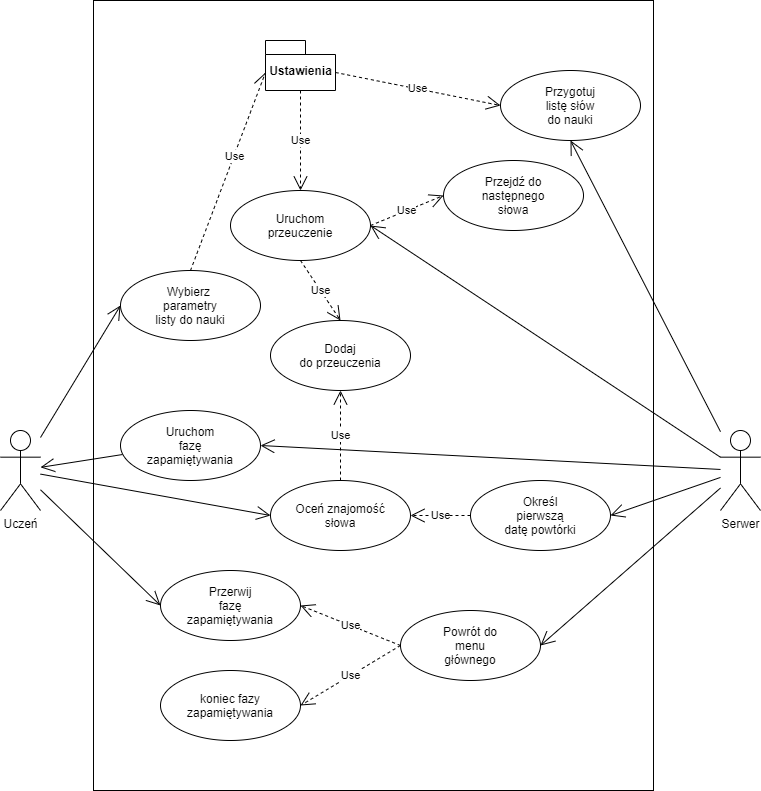

The diagram above was exported from draw.io. Its source (the exported page's mxGraphModel, read from the mxfile embedded in the PNG):
<mxGraphModel dx="1332" dy="487" grid="1" gridSize="10" guides="1" tooltips="1" connect="1" arrows="1" fold="1" page="1" pageScale="1" pageWidth="827" pageHeight="1169" math="0" shadow="0">
  <root>
    <mxCell id="aU_vlMBCYSC6zDPl-il_-0" />
    <mxCell id="aU_vlMBCYSC6zDPl-il_-1" parent="aU_vlMBCYSC6zDPl-il_-0" />
    <mxCell id="94nbzxm38M9GBcV-7xfs-0" value="" style="rounded=0;whiteSpace=wrap;html=1;" parent="aU_vlMBCYSC6zDPl-il_-1" vertex="1">
      <mxGeometry x="133" y="170" width="560" height="790" as="geometry" />
    </mxCell>
    <mxCell id="94nbzxm38M9GBcV-7xfs-1" value="Serwer" style="shape=umlActor;verticalLabelPosition=bottom;labelBackgroundColor=#ffffff;verticalAlign=top;html=1;outlineConnect=0;" parent="aU_vlMBCYSC6zDPl-il_-1" vertex="1">
      <mxGeometry x="760" y="600" width="40" height="80" as="geometry" />
    </mxCell>
    <mxCell id="94nbzxm38M9GBcV-7xfs-3" value="Uczeń" style="shape=umlActor;verticalLabelPosition=bottom;labelBackgroundColor=#ffffff;verticalAlign=top;html=1;outlineConnect=0;" parent="aU_vlMBCYSC6zDPl-il_-1" vertex="1">
      <mxGeometry x="40" y="600" width="40" height="80" as="geometry" />
    </mxCell>
    <mxCell id="94nbzxm38M9GBcV-7xfs-20" value="Use" style="endArrow=open;endSize=12;dashed=1;html=1;entryX=0;entryY=0.5;entryDx=0;entryDy=0;exitX=1;exitY=0.5;exitDx=0;exitDy=0;" parent="aU_vlMBCYSC6zDPl-il_-1" source="rySDxTZTUPB_pgaAeKqn-1" target="rySDxTZTUPB_pgaAeKqn-5" edge="1">
      <mxGeometry width="160" relative="1" as="geometry">
        <mxPoint x="326.99417346428004" y="680.5484246873273" as="sourcePoint" />
        <mxPoint x="412.98" y="680" as="targetPoint" />
      </mxGeometry>
    </mxCell>
    <mxCell id="94nbzxm38M9GBcV-7xfs-21" value="Use" style="endArrow=open;endSize=12;dashed=1;html=1;exitX=0.5;exitY=0;exitDx=0;exitDy=0;entryX=0;entryY=0;entryDx=0;entryDy=32;entryPerimeter=0;" parent="aU_vlMBCYSC6zDPl-il_-1" source="rySDxTZTUPB_pgaAeKqn-0" target="pa_zYSt84I8XtoK1rzpX-0" edge="1">
      <mxGeometry x="0.1505" y="-1" width="160" relative="1" as="geometry">
        <mxPoint x="343" y="470" as="sourcePoint" />
        <mxPoint x="426" y="520" as="targetPoint" />
        <mxPoint as="offset" />
      </mxGeometry>
    </mxCell>
    <mxCell id="94nbzxm38M9GBcV-7xfs-28" value="" style="endArrow=open;endFill=1;endSize=12;html=1;entryX=0;entryY=0.5;entryDx=0;entryDy=0;" parent="aU_vlMBCYSC6zDPl-il_-1" source="94nbzxm38M9GBcV-7xfs-3" target="rySDxTZTUPB_pgaAeKqn-0" edge="1">
      <mxGeometry width="160" relative="1" as="geometry">
        <mxPoint x="80" y="560" as="sourcePoint" />
        <mxPoint x="371" y="621" as="targetPoint" />
      </mxGeometry>
    </mxCell>
    <mxCell id="94nbzxm38M9GBcV-7xfs-37" value="" style="endArrow=open;endFill=1;endSize=12;html=1;entryX=1;entryY=0.5;entryDx=0;entryDy=0;" parent="aU_vlMBCYSC6zDPl-il_-1" source="94nbzxm38M9GBcV-7xfs-1" target="rySDxTZTUPB_pgaAeKqn-2" edge="1">
      <mxGeometry width="160" relative="1" as="geometry">
        <mxPoint x="730" y="670" as="sourcePoint" />
        <mxPoint x="449" y="621" as="targetPoint" />
      </mxGeometry>
    </mxCell>
    <mxCell id="94nbzxm38M9GBcV-7xfs-38" value="" style="endArrow=open;endFill=1;endSize=12;html=1;entryX=1;entryY=0.5;entryDx=0;entryDy=0;" parent="aU_vlMBCYSC6zDPl-il_-1" source="94nbzxm38M9GBcV-7xfs-1" target="pa_zYSt84I8XtoK1rzpX-3" edge="1">
      <mxGeometry width="160" relative="1" as="geometry">
        <mxPoint x="720" y="720" as="sourcePoint" />
        <mxPoint x="449" y="747" as="targetPoint" />
      </mxGeometry>
    </mxCell>
    <mxCell id="94nbzxm38M9GBcV-7xfs-39" value="" style="endArrow=open;endFill=1;endSize=12;html=1;entryX=1;entryY=0.5;entryDx=0;entryDy=0;" parent="aU_vlMBCYSC6zDPl-il_-1" source="94nbzxm38M9GBcV-7xfs-1" target="pa_zYSt84I8XtoK1rzpX-10" edge="1">
      <mxGeometry width="160" relative="1" as="geometry">
        <mxPoint x="740" y="740" as="sourcePoint" />
        <mxPoint x="452" y="847" as="targetPoint" />
      </mxGeometry>
    </mxCell>
    <mxCell id="rySDxTZTUPB_pgaAeKqn-0" value="Wybierz&amp;nbsp;&lt;br&gt;parametry&lt;br&gt;listy do nauki" style="ellipse;whiteSpace=wrap;html=1;" parent="aU_vlMBCYSC6zDPl-il_-1" vertex="1">
      <mxGeometry x="160" y="440" width="140" height="70" as="geometry" />
    </mxCell>
    <mxCell id="rySDxTZTUPB_pgaAeKqn-1" value="Uruchom&lt;br&gt;przeuczenie" style="ellipse;whiteSpace=wrap;html=1;" parent="aU_vlMBCYSC6zDPl-il_-1" vertex="1">
      <mxGeometry x="270" y="360" width="140" height="70" as="geometry" />
    </mxCell>
    <mxCell id="rySDxTZTUPB_pgaAeKqn-2" value="Uruchom&lt;br&gt;fazę&lt;br&gt;zapamiętywania" style="ellipse;whiteSpace=wrap;html=1;" parent="aU_vlMBCYSC6zDPl-il_-1" vertex="1">
      <mxGeometry x="160" y="580" width="140" height="70" as="geometry" />
    </mxCell>
    <mxCell id="rySDxTZTUPB_pgaAeKqn-3" value="Oceń znajomość&lt;br&gt;słowa" style="ellipse;whiteSpace=wrap;html=1;" parent="aU_vlMBCYSC6zDPl-il_-1" vertex="1">
      <mxGeometry x="310" y="650" width="140" height="70" as="geometry" />
    </mxCell>
    <mxCell id="rySDxTZTUPB_pgaAeKqn-5" value="Przejdź do&lt;br&gt;następnego&lt;br&gt;słowa" style="ellipse;whiteSpace=wrap;html=1;" parent="aU_vlMBCYSC6zDPl-il_-1" vertex="1">
      <mxGeometry x="483" y="330" width="140" height="70" as="geometry" />
    </mxCell>
    <mxCell id="pa_zYSt84I8XtoK1rzpX-0" value="Ustawienia" style="shape=folder;fontStyle=1;spacingTop=10;tabWidth=40;tabHeight=14;tabPosition=left;html=1;" parent="aU_vlMBCYSC6zDPl-il_-1" vertex="1">
      <mxGeometry x="305" y="210" width="70" height="50" as="geometry" />
    </mxCell>
    <mxCell id="pa_zYSt84I8XtoK1rzpX-1" value="" style="endArrow=open;endFill=1;endSize=12;html=1;exitX=0.014;exitY=0.629;exitDx=0;exitDy=0;exitPerimeter=0;" parent="aU_vlMBCYSC6zDPl-il_-1" source="rySDxTZTUPB_pgaAeKqn-2" target="94nbzxm38M9GBcV-7xfs-3" edge="1">
      <mxGeometry width="160" relative="1" as="geometry">
        <mxPoint x="210" y="690" as="sourcePoint" />
        <mxPoint x="100" y="590" as="targetPoint" />
      </mxGeometry>
    </mxCell>
    <mxCell id="pa_zYSt84I8XtoK1rzpX-2" value="" style="endArrow=open;endFill=1;endSize=12;html=1;entryX=0;entryY=0.5;entryDx=0;entryDy=0;" parent="aU_vlMBCYSC6zDPl-il_-1" source="94nbzxm38M9GBcV-7xfs-3" target="rySDxTZTUPB_pgaAeKqn-3" edge="1">
      <mxGeometry width="160" relative="1" as="geometry">
        <mxPoint x="100" y="730" as="sourcePoint" />
        <mxPoint x="260" y="760" as="targetPoint" />
      </mxGeometry>
    </mxCell>
    <mxCell id="pa_zYSt84I8XtoK1rzpX-3" value="Określ&lt;br&gt;pierwszą&lt;br&gt;datę powtórki" style="ellipse;whiteSpace=wrap;html=1;" parent="aU_vlMBCYSC6zDPl-il_-1" vertex="1">
      <mxGeometry x="510" y="650" width="140" height="70" as="geometry" />
    </mxCell>
    <mxCell id="pa_zYSt84I8XtoK1rzpX-4" value="Use" style="endArrow=open;endSize=12;dashed=1;html=1;exitX=0;exitY=0.5;exitDx=0;exitDy=0;entryX=1;entryY=0.5;entryDx=0;entryDy=0;" parent="aU_vlMBCYSC6zDPl-il_-1" source="pa_zYSt84I8XtoK1rzpX-3" target="rySDxTZTUPB_pgaAeKqn-3" edge="1">
      <mxGeometry width="160" relative="1" as="geometry">
        <mxPoint x="323" y="730" as="sourcePoint" />
        <mxPoint x="483" y="730" as="targetPoint" />
      </mxGeometry>
    </mxCell>
    <mxCell id="pa_zYSt84I8XtoK1rzpX-5" value="Przygotuj&lt;br&gt;listę słów&lt;br&gt;do nauki" style="ellipse;whiteSpace=wrap;html=1;" parent="aU_vlMBCYSC6zDPl-il_-1" vertex="1">
      <mxGeometry x="540" y="240" width="140" height="70" as="geometry" />
    </mxCell>
    <mxCell id="pa_zYSt84I8XtoK1rzpX-6" value="" style="endArrow=open;endFill=1;endSize=12;html=1;entryX=0.5;entryY=1;entryDx=0;entryDy=0;" parent="aU_vlMBCYSC6zDPl-il_-1" source="94nbzxm38M9GBcV-7xfs-1" target="pa_zYSt84I8XtoK1rzpX-5" edge="1">
      <mxGeometry width="160" relative="1" as="geometry">
        <mxPoint x="750" y="580" as="sourcePoint" />
        <mxPoint x="790" y="490" as="targetPoint" />
      </mxGeometry>
    </mxCell>
    <mxCell id="pa_zYSt84I8XtoK1rzpX-7" value="Use" style="endArrow=open;endSize=12;dashed=1;html=1;exitX=0;exitY=0;exitDx=70;exitDy=32;exitPerimeter=0;entryX=0;entryY=0.5;entryDx=0;entryDy=0;" parent="aU_vlMBCYSC6zDPl-il_-1" source="pa_zYSt84I8XtoK1rzpX-0" target="pa_zYSt84I8XtoK1rzpX-5" edge="1">
      <mxGeometry width="160" relative="1" as="geometry">
        <mxPoint x="420" y="410" as="sourcePoint" />
        <mxPoint x="580" y="410" as="targetPoint" />
      </mxGeometry>
    </mxCell>
    <mxCell id="pa_zYSt84I8XtoK1rzpX-8" value="Przerwij&lt;br&gt;fazę&lt;br&gt;zapamiętywania" style="ellipse;whiteSpace=wrap;html=1;" parent="aU_vlMBCYSC6zDPl-il_-1" vertex="1">
      <mxGeometry x="200" y="740" width="140" height="70" as="geometry" />
    </mxCell>
    <mxCell id="pa_zYSt84I8XtoK1rzpX-9" value="" style="endArrow=open;endFill=1;endSize=12;html=1;entryX=0;entryY=0.5;entryDx=0;entryDy=0;" parent="aU_vlMBCYSC6zDPl-il_-1" source="94nbzxm38M9GBcV-7xfs-3" target="pa_zYSt84I8XtoK1rzpX-8" edge="1">
      <mxGeometry width="160" relative="1" as="geometry">
        <mxPoint x="80" y="760" as="sourcePoint" />
        <mxPoint x="190" y="730" as="targetPoint" />
      </mxGeometry>
    </mxCell>
    <mxCell id="pa_zYSt84I8XtoK1rzpX-10" value="Powrót do&lt;br&gt;menu&lt;br&gt;głównego" style="ellipse;whiteSpace=wrap;html=1;" parent="aU_vlMBCYSC6zDPl-il_-1" vertex="1">
      <mxGeometry x="440" y="780" width="140" height="70" as="geometry" />
    </mxCell>
    <mxCell id="pa_zYSt84I8XtoK1rzpX-11" value="Use" style="endArrow=open;endSize=12;dashed=1;html=1;exitX=0;exitY=0.5;exitDx=0;exitDy=0;entryX=1;entryY=0.5;entryDx=0;entryDy=0;" parent="aU_vlMBCYSC6zDPl-il_-1" source="pa_zYSt84I8XtoK1rzpX-10" target="pa_zYSt84I8XtoK1rzpX-8" edge="1">
      <mxGeometry width="160" relative="1" as="geometry">
        <mxPoint x="300" y="830" as="sourcePoint" />
        <mxPoint x="460" y="830" as="targetPoint" />
      </mxGeometry>
    </mxCell>
    <mxCell id="pa_zYSt84I8XtoK1rzpX-12" value="koniec fazy&lt;br&gt;zapamiętywania" style="ellipse;whiteSpace=wrap;html=1;" parent="aU_vlMBCYSC6zDPl-il_-1" vertex="1">
      <mxGeometry x="200" y="840" width="140" height="70" as="geometry" />
    </mxCell>
    <mxCell id="pa_zYSt84I8XtoK1rzpX-13" value="Use" style="endArrow=open;endSize=12;dashed=1;html=1;exitX=0;exitY=0.5;exitDx=0;exitDy=0;entryX=1;entryY=0.5;entryDx=0;entryDy=0;" parent="aU_vlMBCYSC6zDPl-il_-1" source="pa_zYSt84I8XtoK1rzpX-10" target="pa_zYSt84I8XtoK1rzpX-12" edge="1">
      <mxGeometry width="160" relative="1" as="geometry">
        <mxPoint x="400" y="850" as="sourcePoint" />
        <mxPoint x="560" y="850" as="targetPoint" />
      </mxGeometry>
    </mxCell>
    <mxCell id="aMq3I5A4wwUrJo_AbjFM-0" value="Dodaj&lt;br&gt;do przeuczenia" style="ellipse;whiteSpace=wrap;html=1;" parent="aU_vlMBCYSC6zDPl-il_-1" vertex="1">
      <mxGeometry x="310" y="490" width="140" height="70" as="geometry" />
    </mxCell>
    <mxCell id="aMq3I5A4wwUrJo_AbjFM-1" value="" style="endArrow=open;endFill=1;endSize=12;html=1;entryX=1;entryY=0.5;entryDx=0;entryDy=0;" parent="aU_vlMBCYSC6zDPl-il_-1" source="94nbzxm38M9GBcV-7xfs-1" target="rySDxTZTUPB_pgaAeKqn-1" edge="1">
      <mxGeometry width="160" relative="1" as="geometry">
        <mxPoint x="730" y="640" as="sourcePoint" />
        <mxPoint x="340.0000000000018" y="604.9999999999999" as="targetPoint" />
      </mxGeometry>
    </mxCell>
    <mxCell id="aMq3I5A4wwUrJo_AbjFM-2" value="Use" style="endArrow=open;endSize=12;dashed=1;html=1;entryX=0.5;entryY=0;entryDx=0;entryDy=0;exitX=0.5;exitY=1;exitDx=0;exitDy=0;" parent="aU_vlMBCYSC6zDPl-il_-1" source="rySDxTZTUPB_pgaAeKqn-1" target="aMq3I5A4wwUrJo_AbjFM-0" edge="1">
      <mxGeometry width="160" relative="1" as="geometry">
        <mxPoint x="340.0000000000018" y="445" as="sourcePoint" />
        <mxPoint x="510" y="445" as="targetPoint" />
      </mxGeometry>
    </mxCell>
    <mxCell id="aMq3I5A4wwUrJo_AbjFM-3" value="Use" style="endArrow=open;endSize=12;dashed=1;html=1;exitX=0.5;exitY=1;exitDx=0;exitDy=0;exitPerimeter=0;entryX=0.5;entryY=0;entryDx=0;entryDy=0;" parent="aU_vlMBCYSC6zDPl-il_-1" source="pa_zYSt84I8XtoK1rzpX-0" target="rySDxTZTUPB_pgaAeKqn-1" edge="1">
      <mxGeometry width="160" relative="1" as="geometry">
        <mxPoint x="490" y="291" as="sourcePoint" />
        <mxPoint x="560" y="305" as="targetPoint" />
      </mxGeometry>
    </mxCell>
    <mxCell id="aMq3I5A4wwUrJo_AbjFM-4" value="Use" style="endArrow=open;endSize=12;dashed=1;html=1;entryX=0.5;entryY=1;entryDx=0;entryDy=0;exitX=0.5;exitY=0;exitDx=0;exitDy=0;" parent="aU_vlMBCYSC6zDPl-il_-1" source="rySDxTZTUPB_pgaAeKqn-3" target="aMq3I5A4wwUrJo_AbjFM-0" edge="1">
      <mxGeometry width="160" relative="1" as="geometry">
        <mxPoint x="420.0000000000018" y="405" as="sourcePoint" />
        <mxPoint x="493" y="375" as="targetPoint" />
      </mxGeometry>
    </mxCell>
  </root>
</mxGraphModel>